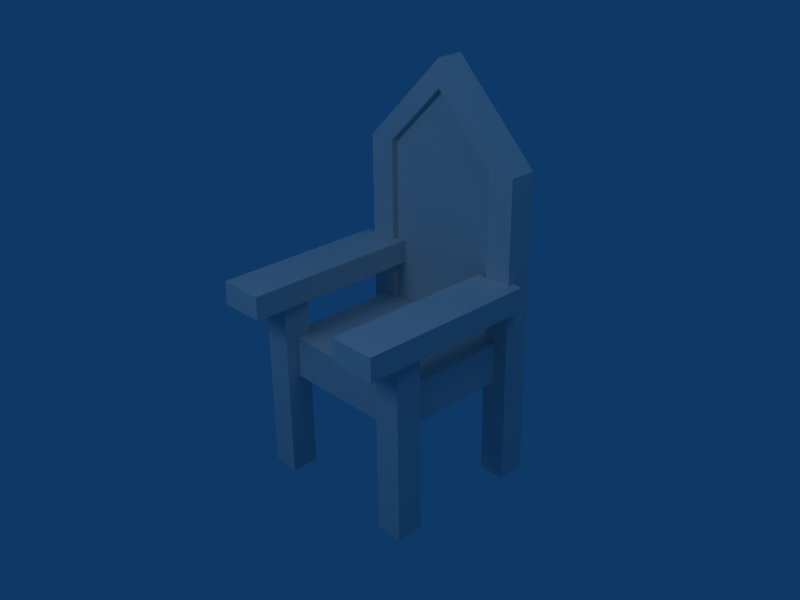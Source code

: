 # Source: armchair.blend  (saved by Blender 2.49.2; exported with 4.5.12 LTS)
import bpy
from mathutils import Matrix  # noqa: F401  (used for matrix-valued properties, if any)

bpy.ops.wm.read_factory_settings(use_empty=True)
scene = bpy.context.scene
scene.name = 'Scene'

# ---- collections
col_collection_1 = bpy.data.collections.new('Collection 1'); scene.collection.children.link(col_collection_1)

# ---- materials (node trees are filled in below, after node groups)
mat_texture = bpy.data.materials.new('Texture')
mat_texture.alpha_threshold = 0.0
mat_texture.preview_render_type = 'FLAT'
mat_texture.roughness = 0.5
mat_texture.specular_intensity = 0.0
mat_texture.line_color = (0.0, 0.0, 0.0, 1.0)

# ---- material node trees

# ---- world
world_world = bpy.data.worlds.new('World'); scene.world = world_world
world_world.color = (0.05656, 0.2208, 0.4)
world_world.use_sun_shadow = False
world_world.sun_shadow_jitter_overblur = 0.0
world_world.cycles.sampling_method = 'MANUAL'
world_world.cycles.sample_map_resolution = 256

# ---- cameras
cam_camera_001 = bpy.data.cameras.new('Camera.001')
cam_camera_001.passepartout_alpha = 0.2
cam_camera_001.clip_end = 100.0
cam_camera_001.lens = 51.0
cam_camera_001.ortho_scale = 7.314
cam_camera_001.show_passepartout = False
cam_camera_001.show_safe_areas = True
cam_camera_001.dof.focus_distance = 0.0
cam_camera_001.dof.aperture_fstop = 128.0
cam_camera = bpy.data.cameras.new('Camera')
cam_camera.passepartout_alpha = 0.2
cam_camera.clip_end = 100.0
cam_camera.lens = 48.51
cam_camera.ortho_scale = 7.314
cam_camera.show_passepartout = False
cam_camera.show_safe_areas = True
cam_camera.dof.focus_distance = 0.0
cam_camera.dof.aperture_fstop = 128.0

# ---- lights
light_spot_001 = bpy.data.lights.new('Spot.001', 'POINT')
light_spot_001.transmission_factor = 0.0
light_spot_001.cutoff_distance = 30.0
light_spot_001.energy = 149.0
light_spot_001.shadow_buffer_clip_start = 1.001
light_spot_001.shadow_soft_size = 1.0
light_spot_001.shadow_maximum_resolution = 0.006
light_spot_001.use_absolute_resolution = True
light_spot_001.cycles.use_multiple_importance_sampling = False
light_spot = bpy.data.lights.new('Spot', 'POINT')
light_spot.transmission_factor = 0.0
light_spot.cutoff_distance = 30.0
light_spot.energy = 100.0
light_spot.shadow_buffer_clip_start = 1.001
light_spot.shadow_soft_size = 1.0
light_spot.shadow_maximum_resolution = 0.006
light_spot.use_absolute_resolution = True
light_spot.cycles.use_multiple_importance_sampling = False

# ---- meshes
me_armchair = bpy.data.meshes.new('Armchair')
me_armchair.from_pydata([(1.1, 1.1, 1.5), (1.1, -1.0, 1.5), (-1.1, -1.0, 1.5), (-1.1, 1.1, 1.5), (1.1, 1.1, 2.1), (1.1, -1.0, 2.1), (-1.1, -1.0, 2.1), (-1.1, 1.1, 2.1), (0.902, -0.802, 2.705), (0.902, -1.198, 2.705), (1.298, -1.198, 2.705), (1.298, -0.802, 2.705), (0.902, -0.802, 0.0001837), (0.902, -1.198, 0.0001837), (1.298, -1.198, 0.0001837), (1.298, -0.802, 0.0001837), (-1.298, 1.198, 4.504), (-1.298, 0.802, 4.504), (-0.902, 1.198, 4.504), (0.7615, 0.8984, 2.682), (0.7615, 0.8984, 3.027), (1.442, 0.8984, 3.027), (1.442, 0.8984, 2.682), (0.7615, -1.741, 2.682), (0.7615, -1.741, 3.027), (1.442, -1.741, 3.027), (1.442, -1.741, 2.682), (0.0, 1.2, 5.4), (0.0, 0.8, 5.8), (0.0, 1.2, 5.8), (0.0, 0.8, 5.4), (0.902, 1.198, -4.864e-05), (0.902, 0.802, -4.864e-05), (1.298, 0.802, -4.864e-05), (1.298, 1.198, -4.864e-05), (0.902, 1.198, 4.504), (0.902, 0.802, 4.504), (1.298, 0.802, 4.504), (1.298, 1.198, 4.504), (0.9478, 0.897, 4.505), (0.9478, 0.897, 2.073), (0.0, 0.8948, 5.446), (-0.9478, 0.897, 2.073), (-0.9478, 0.897, 4.505), (-0.9478, 1.107, 4.505), (-0.9478, 1.107, 2.073), (0.0, 1.105, 5.446), (0.9478, 1.107, 2.073), (0.9478, 1.107, 4.505), (-0.902, -0.802, 0.0001837), (-0.902, -1.198, 0.0001837), (-1.298, -1.198, 0.0001837), (-1.298, -0.802, 0.0001837), (-0.902, -0.802, 2.705), (-0.902, -1.198, 2.705), (-1.298, -1.198, 2.705), (-1.298, -0.802, 2.705), (-0.7575, -1.741, 2.682), (-0.7575, -1.741, 3.027), (-1.438, -1.741, 3.027), (-1.438, -1.741, 2.682), (-0.7575, 0.8984, 2.682), (-0.7575, 0.8984, 3.027), (-1.438, 0.8984, 3.027), (-1.438, 0.8984, 2.682), (-0.902, 0.802, 4.504), (-1.298, 1.198, -4.864e-05), (-1.298, 0.802, -4.864e-05), (-0.902, 0.802, -4.864e-05), (-0.902, 1.198, -4.864e-05)], [], [(0, 1, 2, 3), (4, 7, 6, 5), (0, 4, 5, 1), (1, 5, 6, 2), (2, 6, 7, 3), (4, 0, 3, 7), (12, 8, 11, 15), (13, 9, 8, 12), (14, 10, 9, 13), (15, 11, 10, 14), (23, 19, 22, 26), (24, 20, 19, 23), (25, 21, 20, 24), (26, 22, 21, 25), (23, 26, 25, 24), (19, 20, 21, 22), (18, 27, 30, 65), (16, 17, 28, 29), (17, 65, 30, 28), (16, 29, 27, 18), (38, 35, 27, 29), (37, 28, 30, 36), (38, 29, 28, 37), (35, 36, 30, 27), (31, 32, 36, 35), (32, 33, 37, 36), (33, 34, 38, 37), (34, 31, 35, 38), (39, 41, 43), (39, 43, 42, 40), (44, 46, 48), (45, 44, 48, 47), (12, 15, 14, 13), (52, 49, 50, 51), (49, 53, 54, 50), (50, 54, 55, 51), (51, 55, 56, 52), (52, 56, 53, 49), (64, 63, 62, 61), (60, 57, 58, 59), (57, 61, 62, 58), (58, 62, 63, 59), (59, 63, 64, 60), (60, 64, 61, 57), (31, 34, 33, 32), (69, 68, 67, 66), (66, 16, 18, 69), (67, 17, 16, 66), (68, 65, 17, 67), (69, 18, 65, 68)])
_uv = me_armchair.uv_layers.new(name='UVTex')
_uv.uv.foreach_set('vector', [0.4057, 0.1028, 0.4057, 0.3994, 0.09494, 0.3994, 0.09494, 0.1028, 0.4057, 0.3994, 0.09492, 0.3994, 0.09492, 0.1028, 0.4057, 0.1028, 0.4905, 0.3994, 0.4057, 0.3994, 0.4057, 0.1028, 0.4905, 0.1028, 0.4057, 0.01799, 0.4057, 0.1028, 0.09492, 0.1028, 0.09492, 0.01799, 0.01016, 0.1028, 0.09492, 0.1028, 0.09492, 0.3994, 0.01016, 0.3994, 0.4057, 0.3994, 0.4057, 0.4842, 0.09492, 0.4842, 0.09492, 0.3994, 0.4302, 0.8503, 0.8727, 0.8503, 0.8727, 0.9151, 0.4302, 0.9151, 0.4302, 0.9157, 0.8726, 0.9157, 0.8726, 0.9799, 0.4302, 0.9799, 0.4302, 0.8496, 0.8726, 0.8496, 0.8726, 0.9157, 0.4302, 0.9157, 0.4302, 0.9151, 0.8727, 0.9151, 0.8727, 0.9799, 0.4302, 0.9799, 0.08823, 0.6471, 0.584, 0.6471, 0.584, 0.775, 0.08823, 0.775, 0.08892, 0.776, 0.5832, 0.776, 0.5832, 0.8411, 0.08885, 0.8411, 0.08892, 0.6485, 0.5832, 0.6485, 0.5832, 0.776, 0.08892, 0.776, 0.5839, 0.8403, 0.08816, 0.8403, 0.08823, 0.775, 0.584, 0.775, 0.02438, 0.776, 0.02438, 0.6485, 0.08892, 0.6485, 0.08892, 0.776, 0.6478, 0.776, 0.5832, 0.776, 0.5832, 0.6485, 0.6478, 0.6485, 0.6909, 0.7485, 0.9355, 0.7489, 0.9355, 0.6719, 0.6909, 0.6723, 0.03571, 0.5032, 0.03571, 0.574, 0.3633, 0.5743, 0.3633, 0.5029, 0.03571, 0.5743, 0.08577, 0.6226, 0.3128, 0.6232, 0.3633, 0.5743, 0.6503, 0.8167, 0.9779, 0.8167, 0.9274, 0.7661, 0.7003, 0.7667, 0.3727, 0.5746, 0.321, 0.6235, 0.08671, 0.6242, 0.03463, 0.5746, 0.9838, 0.8201, 0.6458, 0.8201, 0.6978, 0.7679, 0.9314, 0.7679, 0.365, 0.5742, 0.03463, 0.5746, 0.03463, 0.5025, 0.365, 0.5029, 0.6904, 0.75, 0.6904, 0.6733, 0.9363, 0.673, 0.9363, 0.7504, 0.003512, 0.9153, 0.003462, 0.8507, 0.8734, 0.8507, 0.8733, 0.9153, 0.003837, 0.9789, 0.003838, 0.9144, 0.8738, 0.9144, 0.8736, 0.9789, 0.003838, 0.9144, 0.004114, 0.8498, 0.8735, 0.8498, 0.8738, 0.9144, 0.003562, 0.9798, 0.003512, 0.9153, 0.8733, 0.9153, 0.8736, 0.9798, 0.936, 0.4704, 0.7506, 0.6545, 0.5651, 0.4704, 0.936, 0.4704, 0.5651, 0.4704, 0.5651, 0.002241, 0.936, 0.002241, 0.936, 0.4703, 0.7505, 0.6544, 0.5651, 0.4703, 0.936, 0.00216, 0.936, 0.4703, 0.5651, 0.4703, 0.5651, 0.00216, 0.3681, 0.9157, 0.3681, 0.8496, 0.4302, 0.8496, 0.4302, 0.9157, 0.3681, 0.9157, 0.3681, 0.8496, 0.4302, 0.8496, 0.4302, 0.9157, 0.4302, 0.9151, 0.8727, 0.9151, 0.8727, 0.9799, 0.4302, 0.9799, 0.4302, 0.8496, 0.8726, 0.8496, 0.8726, 0.9157, 0.4302, 0.9157, 0.4302, 0.9157, 0.8726, 0.9157, 0.8726, 0.9799, 0.4302, 0.9799, 0.4302, 0.8503, 0.8727, 0.8503, 0.8727, 0.9151, 0.4302, 0.9151, 0.6478, 0.776, 0.5832, 0.776, 0.5832, 0.6485, 0.6478, 0.6485, 0.02438, 0.776, 0.02438, 0.6485, 0.08892, 0.6485, 0.08892, 0.776, 0.5839, 0.8403, 0.08816, 0.8403, 0.08823, 0.775, 0.584, 0.775, 0.08892, 0.6485, 0.5832, 0.6485, 0.5832, 0.776, 0.08892, 0.776, 0.08892, 0.776, 0.5832, 0.776, 0.5832, 0.8411, 0.08885, 0.8411, 0.08823, 0.6471, 0.584, 0.6471, 0.584, 0.775, 0.08823, 0.775, 0.9147, 0.9637, 0.9147, 0.9329, 0.9455, 0.9329, 0.9455, 0.9637, 0.9147, 0.9637, 0.9455, 0.9637, 0.9455, 0.9329, 0.9147, 0.9329, 0.003562, 0.9798, 0.8736, 0.9798, 0.8733, 0.9153, 0.003512, 0.9153, 0.003838, 0.9144, 0.8738, 0.9144, 0.8735, 0.8498, 0.004114, 0.8498, 0.003837, 0.9789, 0.8736, 0.9789, 0.8738, 0.9144, 0.003838, 0.9144, 0.003512, 0.9153, 0.8733, 0.9153, 0.8734, 0.8507, 0.003462, 0.8507])
me_armchair.materials.append(mat_texture)
me_armchair.use_remesh_preserve_volume = False
me_armchair.use_remesh_preserve_attributes = False
me_armchair.use_mirror_vertex_groups = False
me_armchair.update()

# ---- objects
ob_camera_001 = bpy.data.objects.new('Camera.001', cam_camera_001)
ob_lamp_001 = bpy.data.objects.new('Lamp.001', light_spot_001)
ob_armchair = bpy.data.objects.new('Armchair', me_armchair)
ob_lamp = bpy.data.objects.new('Lamp', light_spot)
ob_camera = bpy.data.objects.new('Camera', cam_camera)

# ---- transforms, parenting, visibility, modifiers, constraints
ob_camera_001.location = (0.02953, -4.911, 3.308)
ob_camera_001.rotation_euler = (1.109, 0.01082, -0.007592)
ob_camera_001.lock_rotations_4d = False
ob_camera_001.empty_display_type = 'ARROWS'
ob_camera_001.color = (0.0, 0.0, 0.0, 0.0)
ob_camera_001.display_type = 'WIRE'
ob_camera_001.lineart.crease_threshold = 0.0
ob_lamp_001.location = (-0.1588, -4.33, 4.235)
ob_lamp_001.rotation_euler = (0.6503, 0.05522, 1.866)
ob_lamp_001.lock_rotations_4d = False
ob_lamp_001.empty_display_type = 'ARROWS'
ob_lamp_001.color = (0.0, 0.0, 0.0, 0.0)
ob_lamp_001.lineart.crease_threshold = 0.0
ob_armchair.location = (0.0, 0.0, 0.0)
ob_armchair.scale = (0.42, 0.42, 0.42)
ob_armchair.lock_rotations_4d = False
ob_armchair.empty_display_type = 'ARROWS'
ob_armchair.lineart.crease_threshold = 0.0
ob_lamp.location = (3.129, -0.0179, 5.887)
ob_lamp.rotation_euler = (0.6503, 0.05522, 1.866)
ob_lamp.lock_rotations_4d = False
ob_lamp.empty_display_type = 'ARROWS'
ob_lamp.color = (0.0, 0.0, 0.0, 0.0)
ob_lamp.lineart.crease_threshold = 0.0
ob_camera.location = (4.016, -3.712, 3.835)
ob_camera.rotation_euler = (1.109, 0.01082, 0.8149)
ob_camera.lock_rotations_4d = False
ob_camera.empty_display_type = 'ARROWS'
ob_camera.color = (0.0, 0.0, 0.0, 0.0)
ob_camera.display_type = 'WIRE'
ob_camera.lineart.crease_threshold = 0.0

# ---- collection membership
col_collection_1.objects.link(ob_camera_001)
col_collection_1.objects.link(ob_lamp_001)
col_collection_1.objects.link(ob_armchair)
col_collection_1.objects.link(ob_lamp)
col_collection_1.objects.link(ob_camera)

# ---- scene / render settings (as saved in the file)
scene.camera = ob_camera
scene.frame_start = 1; scene.frame_end = 250; scene.frame_set(11)
scene.render.engine = 'BLENDER_EEVEE_NEXT'
scene.render.image_settings.file_format = 'JPEG'
scene.render.image_settings.color_mode = 'RGB'
scene.render.image_settings.compression = 90
scene.render.resolution_x = 800
scene.render.resolution_y = 600
scene.render.pixel_aspect_x = 100.0
scene.render.pixel_aspect_y = 100.0
scene.render.fps = 25
scene.render.dither_intensity = 0.0
scene.render.use_compositing = False
scene.render.use_sequencer = False
scene.render.bake_margin = 2
scene.render.bake_bias = 0.0
scene.render.use_stamp_time = False
scene.render.use_stamp_date = False
scene.render.use_stamp_frame = False
scene.render.use_stamp_camera = False
scene.render.use_stamp_scene = False
scene.render.use_stamp_filename = False
scene.render.use_stamp_render_time = False
scene.render.stamp_font_size = 0
scene.cycles.use_denoising = False
scene.cycles.samples = 10
scene.cycles.sampling_pattern = 'TABULATED_SOBOL'
scene.cycles.light_sampling_threshold = 0.0
scene.cycles.use_adaptive_sampling = False
scene.cycles.use_light_tree = False
scene.cycles.blur_glossy = 0.0
scene.cycles.volume_bounces = 1
scene.cycles.pixel_filter_type = 'GAUSSIAN'
scene.cycles.sample_clamp_indirect = 0.0
scene.view_settings.view_transform = 'Raw'
bpy.context.view_layer.update()
